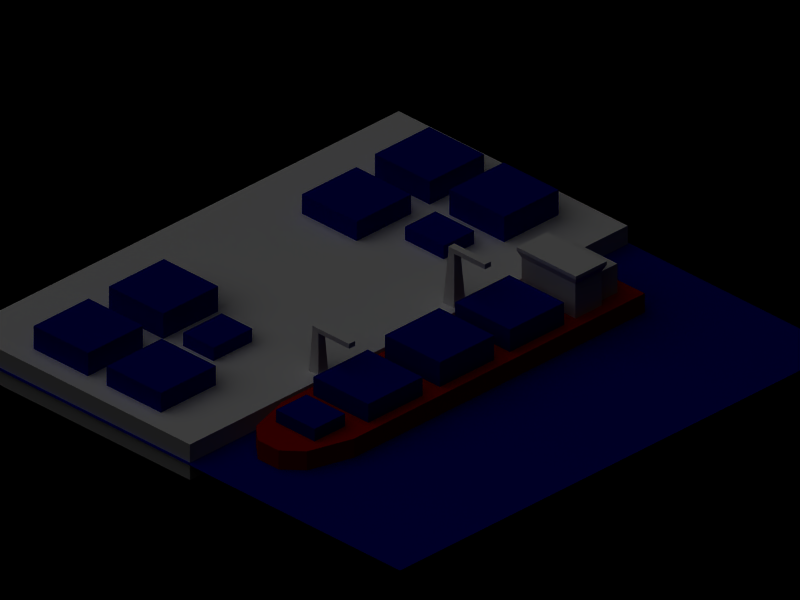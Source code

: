 # Source: port.blend  (saved by Blender 2.35.0; exported with 4.5.12 LTS)
import bpy
from mathutils import Matrix  # noqa: F401  (used for matrix-valued properties, if any)

bpy.ops.wm.read_factory_settings(use_empty=True)
scene = bpy.context.scene
scene.name = '1'

# ---- collections
col_collection_1 = bpy.data.collections.new('Collection 1'); scene.collection.children.link(col_collection_1)

# ---- materials (node trees are filled in below, after node groups)
mat_container = bpy.data.materials.new('Container')
mat_container.alpha_threshold = 0.0
mat_container.preview_render_type = 'FLAT'
mat_container.diffuse_color = (0.0, 0.0, 0.5, 1.0)
mat_container.roughness = 0.5
mat_container.line_color = (0.0, 0.0, 0.0, 1.0)
mat_material_002 = bpy.data.materials.new('Material.002')
mat_material_002.alpha_threshold = 0.0
mat_material_002.preview_render_type = 'FLAT'
mat_material_002.roughness = 0.5
mat_material_002.line_color = (0.0, 0.0, 0.0, 1.0)
mat_ship = bpy.data.materials.new('Ship')
mat_ship.alpha_threshold = 0.0
mat_ship.preview_render_type = 'FLAT'
mat_ship.diffuse_color = (0.6, 0.0, 0.0, 1.0)
mat_ship.roughness = 0.5
mat_ship.line_color = (0.0, 0.0, 0.0, 1.0)

# ---- material node trees

# ---- cameras
cam_camera = bpy.data.cameras.new('Camera')
cam_camera.type = 'ORTHO'
cam_camera.passepartout_alpha = 0.2
cam_camera.clip_end = 100.0
cam_camera.lens = 10.0
cam_camera.ortho_scale = 25.6
cam_camera.show_passepartout = False
cam_camera.show_safe_areas = True
cam_camera.dof.focus_distance = 0.0
cam_camera.dof.aperture_fstop = 128.0

# ---- lights
light_lamp_002 = bpy.data.lights.new('Lamp.002', 'POINT')
light_lamp_002.transmission_factor = 0.0
light_lamp_002.energy = 100.0
light_lamp_002.shadow_buffer_clip_start = 0.5
light_lamp_002.shadow_soft_size = 1.0
light_lamp_002.shadow_maximum_resolution = 0.006
light_lamp_002.use_absolute_resolution = True
light_lamp_002.cycles.use_multiple_importance_sampling = False
light_lamp = bpy.data.lights.new('Lamp', 'SUN')
light_lamp.transmission_factor = 0.0
light_lamp.angle = 1.571
light_lamp.energy = 1.0
light_lamp.shadow_buffer_clip_start = 0.5
light_lamp.shadow_soft_size = 1.0
light_lamp.shadow_cascade_max_distance = 1000.0
light_lamp.cycles.use_multiple_importance_sampling = False

# ---- meshes
me_plane_001 = bpy.data.meshes.new('Plane.001')
me_plane_001.from_pydata([(10.0, 10.0, 0.0), (10.0, -10.0, 0.0), (-10.0, -10.0, 0.0), (-10.0, 10.0, 0.0)], [], [(0, 3, 2, 1)])
me_plane_001.materials.append(mat_container)
me_plane_001.use_remesh_preserve_volume = False
me_plane_001.use_remesh_preserve_attributes = False
me_plane_001.use_mirror_vertex_groups = False
me_plane_001.update()
me_cube_007 = bpy.data.meshes.new('Cube.007')
me_cube_007.from_pydata([(-0.2761, 1.751, -0.3886), (-0.2761, 0.2569, -0.3886), (-1.785, 0.2569, -0.3886), (-1.785, 1.751, -0.3886), (-0.2761, 1.751, 0.3389), (-0.2761, 0.2569, 0.3389), (-1.785, 0.2569, 0.3389), (-1.785, 1.751, 0.3389), (0.2761, 1.74, 0.3886), (0.2761, 0.2463, 0.3886), (1.785, 0.2463, 0.3886), (1.785, 1.74, 0.3886), (0.2761, 1.74, -0.3886), (0.2761, 0.2463, -0.3886), (1.785, 0.2463, -0.3886), (1.785, 1.74, -0.3886), (-0.2761, -0.2569, -0.3886), (-0.2761, -1.751, -0.3886), (-1.785, -1.751, -0.3886), (-1.785, -0.2569, -0.3886), (-0.2761, -0.2569, 0.2561), (-0.2761, -1.751, 0.2561), (-1.785, -1.751, 0.2561), (-1.785, -0.2569, 0.2561), (0.3567, -0.2183, 0.118), (0.3567, -1.056, 0.118), (1.418, -1.056, 0.118), (1.418, -0.2183, 0.118), (0.3567, -0.2183, -0.3195), (0.3567, -1.056, -0.3195), (1.418, -1.056, -0.3195), (1.418, -0.2183, -0.3195)], [], [(0, 1, 2, 3), (4, 7, 6, 5), (0, 4, 5, 1), (1, 5, 6, 2), (2, 6, 7, 3), (4, 0, 3, 7), (12, 8, 11, 15), (13, 9, 8, 12), (14, 10, 9, 13), (15, 11, 10, 14), (11, 8, 9, 10), (13, 12, 15, 14), (18, 19, 16, 17), (20, 23, 22, 21), (16, 20, 21, 17), (17, 21, 22, 18), (18, 22, 23, 19), (19, 23, 20, 16), (28, 24, 27, 31), (29, 25, 24, 28), (30, 26, 25, 29), (31, 27, 26, 30), (27, 24, 25, 26), (29, 28, 31, 30)])
me_cube_007.materials.append(mat_container)
me_cube_007.use_remesh_preserve_volume = False
me_cube_007.use_remesh_preserve_attributes = False
me_cube_007.use_mirror_vertex_groups = False
me_cube_007.update()
me_cube_005 = bpy.data.meshes.new('Cube.005')
me_cube_005.from_pydata([(0.2119, 0.2119, -0.8471), (0.2119, -0.2119, -0.8471), (-0.2119, -0.2119, -0.8471), (-0.2119, 0.2119, -0.8471), (0.1161, 0.1161, 0.8471), (0.1161, -0.1161, 0.8471), (-0.1161, -0.1161, 0.8471), (-0.1161, 0.1161, 0.8471), (-0.1161, 0.1161, 0.9961), (-0.1161, -0.1161, 0.9961), (0.1161, -0.1161, 0.9961), (0.1161, 0.1161, 0.9961), (1.308, 0.1161, 0.9961), (1.307, -0.1161, 0.9961), (1.307, -0.1161, 0.8471), (1.308, 0.1161, 0.8471)], [], [(0, 1, 2, 3), (0, 4, 5, 1), (1, 5, 6, 2), (2, 6, 7, 3), (4, 0, 3, 7), (6, 5, 10, 9), (7, 6, 9, 8), (4, 7, 8, 11), (11, 8, 9, 10), (10, 5, 14, 13), (11, 10, 13, 12), (4, 11, 12, 15), (5, 4, 15, 14), (14, 15, 12, 13)])
me_cube_005.use_remesh_preserve_volume = False
me_cube_005.use_remesh_preserve_attributes = False
me_cube_005.use_mirror_vertex_groups = False
me_cube_005.update()
me_cube_004 = bpy.data.meshes.new('Cube.004')
me_cube_004.from_pydata([(0.2214, 0.2214, -0.8471), (0.2214, -0.2214, -0.8471), (-0.2214, -0.2214, -0.8471), (-0.2214, 0.2214, -0.8471), (0.1161, 0.1161, 0.8471), (0.1161, -0.1161, 0.8471), (-0.1161, -0.1161, 0.8471), (-0.1161, 0.1161, 0.8471), (-0.1161, 0.1161, 0.9961), (-0.1161, -0.1161, 0.9961), (0.1161, -0.1161, 0.9961), (0.1161, 0.1161, 0.9961), (1.308, 0.1161, 0.9961), (1.307, -0.1161, 0.9961), (1.307, -0.1161, 0.8471), (1.308, 0.1161, 0.8471)], [], [(0, 1, 2, 3), (0, 4, 5, 1), (1, 5, 6, 2), (2, 6, 7, 3), (4, 0, 3, 7), (6, 5, 10, 9), (7, 6, 9, 8), (4, 7, 8, 11), (11, 8, 9, 10), (10, 5, 14, 13), (11, 10, 13, 12), (4, 11, 12, 15), (5, 4, 15, 14), (14, 15, 12, 13)])
me_cube_004.use_remesh_preserve_volume = False
me_cube_004.use_remesh_preserve_attributes = False
me_cube_004.use_mirror_vertex_groups = False
me_cube_004.update()
me_cube_003 = bpy.data.meshes.new('Cube.003')
me_cube_003.from_pydata([(0.03873, 5.002, -0.2275), (0.03873, 3.508, -0.2275), (-1.47, 3.508, -0.2275), (-1.47, 5.002, -0.2275), (0.03873, 5.002, 0.4999), (0.03873, 3.508, 0.4999), (-1.47, 3.508, 0.4999), (-1.47, 5.002, 0.4999), (0.5909, 4.992, 0.5496), (0.5909, 3.498, 0.5496), (2.099, 3.498, 0.5496), (2.099, 4.992, 0.5496), (0.5909, 4.992, -0.2275), (0.5909, 3.498, -0.2275), (2.099, 3.498, -0.2275), (2.099, 4.992, -0.2275), (0.03873, 2.994, -0.2275), (0.03873, 1.5, -0.2275), (-1.47, 1.5, -0.2275), (-1.47, 2.994, -0.2275), (0.03873, 2.994, 0.4171), (0.03873, 1.5, 0.4171), (-1.47, 1.5, 0.4171), (-1.47, 2.994, 0.4171), (0.6715, 3.033, 0.2791), (0.6715, 2.195, 0.2791), (1.733, 2.195, 0.2791), (1.733, 3.033, 0.2791), (0.6715, 3.033, -0.1585), (0.6715, 2.195, -0.1585), (1.733, 2.195, -0.1585), (1.733, 3.033, -0.1585)], [], [(0, 1, 2, 3), (4, 7, 6, 5), (0, 4, 5, 1), (1, 5, 6, 2), (2, 6, 7, 3), (4, 0, 3, 7), (12, 8, 11, 15), (13, 9, 8, 12), (14, 10, 9, 13), (15, 11, 10, 14), (11, 8, 9, 10), (13, 12, 15, 14), (18, 19, 16, 17), (20, 23, 22, 21), (16, 20, 21, 17), (17, 21, 22, 18), (18, 22, 23, 19), (19, 23, 20, 16), (28, 24, 27, 31), (29, 25, 24, 28), (30, 26, 25, 29), (31, 27, 26, 30), (27, 24, 25, 26), (29, 28, 31, 30)])
me_cube_003.materials.append(mat_container)
me_cube_003.use_remesh_preserve_volume = False
me_cube_003.use_remesh_preserve_attributes = False
me_cube_003.use_mirror_vertex_groups = False
me_cube_003.update()
me_cube_002 = bpy.data.meshes.new('Cube.002')
me_cube_002.from_pydata([(-2.168, 4.077, 0.3992), (-2.168, 4.077, -0.3992), (-2.168, -0.3318, -0.3992), (-2.168, -0.3318, 0.3992), (3.062, 4.077, 0.3992), (3.062, 4.077, -0.3992), (3.062, -0.3318, -0.3992), (3.062, -0.3318, 0.3992), (3.062, 6.023, -0.3992), (3.062, 6.023, 0.3992), (-2.168, 6.023, -0.3992), (-2.168, 6.023, 0.3992), (3.062, -6.028, 0.3992), (3.062, -6.028, -0.3992), (-2.168, -6.028, 0.3992), (-2.168, -6.028, -0.3992), (-3.248, -6.028, -0.3992), (-3.248, -6.028, 0.3992), (-3.248, 6.023, 0.3992), (-3.248, 6.023, -0.3992), (-3.248, -0.3318, 0.3992), (-3.248, -0.3318, -0.3992), (-3.248, 4.077, -0.3992), (-3.248, 4.077, 0.3992)], [], [(4, 7, 6, 5), (1, 5, 6, 2), (4, 0, 3, 7), (5, 1, 10, 8), (0, 4, 9, 11), (4, 5, 8, 9), (11, 9, 8, 10), (7, 3, 14, 12), (2, 6, 13, 15), (6, 7, 12, 13), (15, 13, 12, 14), (15, 14, 17, 16), (2, 15, 16, 21), (14, 3, 20, 17), (11, 10, 19, 18), (0, 11, 18, 23), (10, 1, 22, 19), (3, 0, 23, 20), (1, 2, 21, 22), (23, 22, 21, 20), (22, 23, 18, 19), (20, 21, 16, 17)])
me_cube_002.materials.append(mat_material_002)
me_cube_002.use_remesh_preserve_volume = False
me_cube_002.use_remesh_preserve_attributes = False
me_cube_002.use_mirror_vertex_groups = False
me_cube_002.update()
me_cube_001 = bpy.data.meshes.new('Cube.001')
me_cube_001.from_pydata([(0.7542, 2.026, -0.2275), (0.7542, 0.5317, -0.2275), (-0.7542, 0.5317, -0.2275), (-0.7542, 2.026, -0.2275), (0.7542, 2.026, 0.4999), (0.7542, 0.5317, 0.4999), (-0.7542, 0.5317, 0.4999), (-0.7542, 2.026, 0.4999), (-0.7542, 0.09764, 0.5496), (-0.7542, -1.396, 0.5496), (0.7542, -1.396, 0.5496), (0.7542, 0.09764, 0.5496), (-0.7542, 0.09764, -0.2275), (-0.7542, -1.396, -0.2275), (0.7542, -1.396, -0.2275), (0.7542, 0.09764, -0.2275), (0.7542, -1.871, -0.2275), (0.7542, -3.365, -0.2275), (-0.7542, -3.365, -0.2275), (-0.7542, -1.871, -0.2275), (0.7542, -1.871, 0.4171), (0.7542, -3.365, 0.4171), (-0.7542, -3.365, 0.4171), (-0.7542, -1.871, 0.4171), (-0.5305, -3.779, 0.2791), (-0.5305, -4.617, 0.2791), (0.5305, -4.617, 0.2791), (0.5305, -3.779, 0.2791), (-0.5305, -3.779, -0.1585), (-0.5305, -4.617, -0.1585), (0.5305, -4.617, -0.1585), (0.5305, -3.779, -0.1585)], [], [(0, 1, 2, 3), (4, 7, 6, 5), (0, 4, 5, 1), (1, 5, 6, 2), (2, 6, 7, 3), (4, 0, 3, 7), (12, 8, 11, 15), (13, 9, 8, 12), (14, 10, 9, 13), (15, 11, 10, 14), (11, 8, 9, 10), (13, 12, 15, 14), (18, 19, 16, 17), (20, 23, 22, 21), (16, 20, 21, 17), (17, 21, 22, 18), (18, 22, 23, 19), (19, 23, 20, 16), (28, 24, 27, 31), (29, 25, 24, 28), (30, 26, 25, 29), (31, 27, 26, 30), (27, 24, 25, 26), (29, 28, 31, 30)])
me_cube_001.materials.append(mat_container)
me_cube_001.use_remesh_preserve_volume = False
me_cube_001.use_remesh_preserve_attributes = False
me_cube_001.use_mirror_vertex_groups = False
me_cube_001.update()
me_cube = bpy.data.meshes.new('Cube')
me_cube.from_pydata([(0.7394, 0.1762, -0.7394), (0.7394, -0.7394, -0.7394), (-0.7394, -0.7394, -0.7394), (-0.7394, 0.1762, -0.7394), (0.7394, 0.1762, 0.7394), (0.7394, -0.7394, 0.7394), (-0.7394, -0.7394, 0.7394), (-0.7394, 0.1762, 0.7394), (-0.8174, 0.2541, 0.9398), (-0.8174, -0.8174, 0.9398), (0.8174, -0.8174, 0.9398), (0.8174, 0.2541, 0.9398), (0.8174, 0.2541, 1.036), (0.8174, -0.8174, 1.036), (-0.8174, -0.8174, 1.036), (-0.8174, 0.2541, 1.036), (-0.5992, 0.1762, 0.581), (0.5992, 0.1762, 0.581), (-0.5992, 0.1762, -0.581), (0.5992, 0.1762, -0.581), (0.5992, 0.8991, -0.581), (-0.5992, 0.8991, -0.581), (0.5992, 0.8991, 0.581), (-0.5992, 0.8991, 0.581)], [], [(0, 1, 2, 3), (0, 4, 5, 1), (1, 5, 6, 2), (2, 6, 7, 3), (5, 4, 11, 10), (6, 5, 10, 9), (7, 6, 9, 8), (4, 7, 8, 11), (11, 8, 15, 12), (8, 9, 14, 15), (9, 10, 13, 14), (10, 11, 12, 13), (12, 15, 14, 13), (3, 7, 16, 18), (4, 0, 19, 17), (7, 4, 17, 16), (0, 3, 18, 19), (19, 18, 21, 20), (16, 17, 22, 23), (17, 19, 20, 22), (18, 16, 23, 21), (22, 20, 21, 23)])
me_cube.use_remesh_preserve_volume = False
me_cube.use_remesh_preserve_attributes = False
me_cube.use_mirror_vertex_groups = False
me_cube.update()
me_plane = bpy.data.meshes.new('Plane')
me_plane.from_pydata([(1.0, 4.0, 0.0), (1.0, -4.0, 0.0), (-1.0, -4.0, 0.0), (-1.0, 4.0, 0.0), (-0.7, -5.0, 0.0), (0.7, -5.0, 0.0), (0.7, -5.0, -0.4307), (-0.7, -5.0, -0.4307), (-1.0, 4.0, -0.4307), (-1.0, -4.0, -0.4307), (1.0, -4.0, -0.4307), (1.0, 4.0, -0.4307), (0.8204, 3.717, -0.9307), (0.8204, -3.573, -0.9307), (-0.8204, -3.573, -0.9307), (-0.8204, 3.717, -0.9307), (-0.5743, -4.393, -0.9307), (0.5743, -4.393, -0.9307), (0.233, -4.758, -0.9307), (-0.233, -4.758, -0.9307), (-0.284, -5.364, -0.4307), (0.284, -5.364, -0.4307), (0.284, -5.364, 0.0), (-0.284, -5.364, 0.0)], [], [(0, 3, 2, 1), (1, 2, 4, 5), (1, 5, 6, 10), (4, 2, 9, 7), (0, 1, 10, 11), (2, 3, 8, 9), (3, 0, 11, 8), (8, 11, 12, 15), (9, 8, 15, 14), (11, 10, 13, 12), (7, 9, 14, 16), (10, 6, 17, 13), (12, 15, 14, 13), (13, 14, 16, 17), (17, 6, 21, 18), (17, 16, 19, 18), (7, 16, 19, 20), (4, 7, 20, 23), (6, 5, 22, 21), (5, 4, 23, 22), (22, 23, 20, 21), (21, 20, 19, 18)])
me_plane.materials.append(mat_ship)
me_plane.use_remesh_preserve_volume = False
me_plane.use_remesh_preserve_attributes = False
me_plane.use_mirror_vertex_groups = False
me_plane.update()

# ---- objects
ob_plane_001 = bpy.data.objects.new('Plane.001', me_plane_001)
ob_lamp_001 = bpy.data.objects.new('Lamp.001', light_lamp_002)
ob_lamp = bpy.data.objects.new('Lamp', light_lamp)
ob_cube_007 = bpy.data.objects.new('Cube.007', me_cube_007)
ob_cube_005 = bpy.data.objects.new('Cube.005', me_cube_005)
ob_cube_004 = bpy.data.objects.new('Cube.004', me_cube_004)
ob_cube_003 = bpy.data.objects.new('Cube.003', me_cube_003)
ob_cube_002 = bpy.data.objects.new('Cube.002', me_cube_002)
ob_cube_001 = bpy.data.objects.new('Cube.001', me_cube_001)
ob_cube = bpy.data.objects.new('Cube', me_cube)
ob_plane = bpy.data.objects.new('Plane', me_plane)
ob_camera = bpy.data.objects.new('Camera', cam_camera)

# ---- transforms, parenting, visibility, modifiers, constraints
ob_plane_001.location = (0.0, 0.0, 0.0)
ob_plane_001.rotation_euler = (0.0, -0.0, -1.571)
ob_plane_001.lock_rotations_4d = False
ob_plane_001.empty_display_type = 'ARROWS'
ob_plane_001.color = (0.0, 0.0, 0.0, 1.0)
ob_plane_001.lineart.crease_threshold = 0.0
ob_lamp_001.location = (-8.423, -8.628, 10.82)
ob_lamp_001.lock_rotations_4d = False
ob_lamp_001.empty_display_type = 'ARROWS'
ob_lamp_001.color = (0.0, 0.0, 0.0, 1.0)
ob_lamp_001.lineart.crease_threshold = 0.0
ob_lamp.location = (-7.481, 4.636, 12.99)
ob_lamp.rotation_euler = (0.1665, 0.4424, 2.932)
ob_lamp.lock_rotations_4d = False
ob_lamp.empty_display_type = 'ARROWS'
ob_lamp.color = (0.0, 0.0, 0.0, 1.0)
ob_lamp.lineart.crease_threshold = 0.0
ob_cube_007.location = (-6.148, 4.614, 0.9643)
ob_cube_007.scale = (1.644, 1.644, 1.644)
ob_cube_007.lock_rotations_4d = False
ob_cube_007.empty_display_type = 'ARROWS'
ob_cube_007.color = (0.0, 0.0, 0.0, 1.0)
ob_cube_007.lineart.crease_threshold = 0.0
ob_cube_005.location = (-3.627, 0.06411, 1.176)
ob_cube_005.rotation_euler = (0.0, -0.0, -1.571)
ob_cube_005.scale = (1.164, 1.164, 1.164)
ob_cube_005.lock_rotations_4d = False
ob_cube_005.empty_display_type = 'ARROWS'
ob_cube_005.color = (0.0, 0.0, 0.0, 1.0)
ob_cube_005.lineart.crease_threshold = 0.0
ob_cube_004.location = (2.52, 0.06411, 1.601)
ob_cube_004.rotation_euler = (0.0, -0.0, -1.571)
ob_cube_004.scale = (1.164, 1.164, 1.164)
ob_cube_004.lock_rotations_4d = False
ob_cube_004.empty_display_type = 'ARROWS'
ob_cube_004.color = (0.0, 0.0, 0.0, 1.0)
ob_cube_004.lineart.crease_threshold = 0.0
ob_cube_003.location = (0.6465, 5.132, 0.6995)
ob_cube_003.rotation_euler = (0.0, -0.0, -1.571)
ob_cube_003.scale = (1.644, 1.644, 1.644)
ob_cube_003.lock_rotations_4d = False
ob_cube_003.empty_display_type = 'ARROWS'
ob_cube_003.color = (0.0, 0.0, 0.0, 1.0)
ob_cube_003.lineart.crease_threshold = 0.0
ob_cube_002.location = (0.03475, 4.661, 0.01649)
ob_cube_002.rotation_euler = (0.0, -0.0, -1.571)
ob_cube_002.scale = (1.644, 1.644, 1.644)
ob_cube_002.lock_rotations_4d = False
ob_cube_002.empty_display_type = 'ARROWS'
ob_cube_002.color = (0.0, 0.0, 0.0, 1.0)
ob_cube_002.lineart.crease_threshold = 0.0
ob_cube_001.location = (0.6465, -2.209, 0.6995)
ob_cube_001.rotation_euler = (0.0, -0.0, -1.571)
ob_cube_001.scale = (1.644, 1.644, 1.644)
ob_cube_001.lock_rotations_4d = False
ob_cube_001.empty_display_type = 'ARROWS'
ob_cube_001.color = (0.0, 0.0, 0.0, 1.0)
ob_cube_001.lineart.crease_threshold = 0.0
ob_cube.location = (5.474, -2.209, 1.04)
ob_cube.rotation_euler = (0.0, -0.0, -1.571)
ob_cube.scale = (1.644, 1.302, 1.256)
ob_cube.lock_rotations_4d = False
ob_cube.empty_display_type = 'ARROWS'
ob_cube.color = (0.0, 0.0, 0.0, 1.0)
ob_cube.lineart.crease_threshold = 0.0
ob_plane.location = (0.6465, -2.209, 0.6995)
ob_plane.rotation_euler = (0.0, -0.0, -1.571)
ob_plane.scale = (1.644, 1.644, 1.644)
ob_plane.lock_rotations_4d = False
ob_plane.empty_display_type = 'ARROWS'
ob_plane.color = (0.0, 0.0, 0.0, 1.0)
ob_plane.lineart.crease_threshold = 0.0
ob_camera.location = (-10.0, -10.0, 10.0)
ob_camera.rotation_euler = (1.047, 0.0, -0.7854)
ob_camera.lock_rotations_4d = False
ob_camera.empty_display_type = 'ARROWS'
ob_camera.color = (0.0, 0.0, 0.0, 1.0)
ob_camera.lineart.crease_threshold = 0.0

# ---- collection membership
col_collection_1.objects.link(ob_plane_001)
col_collection_1.objects.link(ob_lamp_001)
col_collection_1.objects.link(ob_lamp)
col_collection_1.objects.link(ob_cube_007)
col_collection_1.objects.link(ob_cube_005)
col_collection_1.objects.link(ob_cube_004)
col_collection_1.objects.link(ob_cube_003)
col_collection_1.objects.link(ob_cube_002)
col_collection_1.objects.link(ob_cube_001)
col_collection_1.objects.link(ob_cube)
col_collection_1.objects.link(ob_plane)
col_collection_1.objects.link(ob_camera)

# ---- scene / render settings (as saved in the file)
scene.camera = ob_camera
scene.frame_start = 1; scene.frame_end = 250; scene.frame_set(1)
scene.render.engine = 'BLENDER_EEVEE_NEXT'
scene.render.image_settings.compression = 90
scene.render.resolution_x = 1024
scene.render.resolution_y = 768
scene.render.fps = 25
scene.render.dither_intensity = 0.0
scene.render.use_compositing = False
scene.render.use_sequencer = False
scene.render.use_file_extension = False
scene.render.bake_bias = 0.0
scene.render.use_stamp_time = False
scene.render.use_stamp_date = False
scene.render.use_stamp_frame = False
scene.render.use_stamp_camera = False
scene.render.use_stamp_scene = False
scene.render.use_stamp_filename = False
scene.render.use_stamp_render_time = False
scene.render.stamp_font_size = 0
scene.cycles.use_denoising = False
scene.cycles.samples = 10
scene.cycles.sampling_pattern = 'TABULATED_SOBOL'
scene.cycles.light_sampling_threshold = 0.0
scene.cycles.use_adaptive_sampling = False
scene.cycles.use_light_tree = False
scene.cycles.blur_glossy = 0.0
scene.cycles.volume_bounces = 1
scene.cycles.pixel_filter_type = 'GAUSSIAN'
scene.cycles.sample_clamp_indirect = 0.0
scene.view_settings.view_transform = 'Raw'
bpy.context.view_layer.update()
